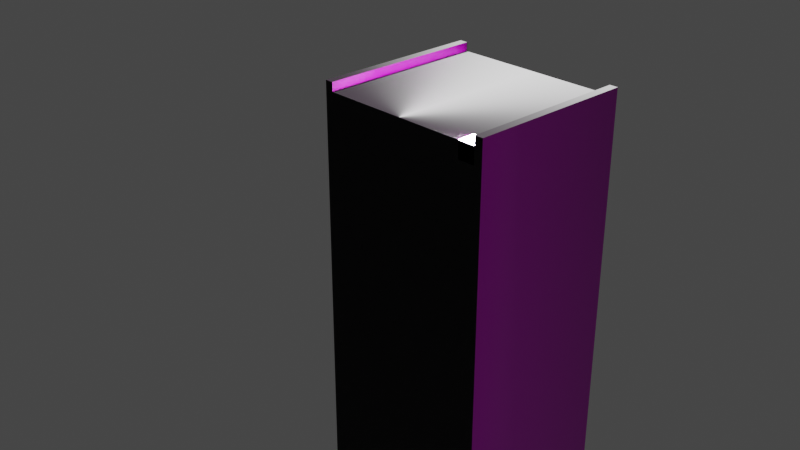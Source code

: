 # Source: Enviroment.blend  (saved by Blender 2.82.7; exported with 4.5.12 LTS)
import bpy
from mathutils import Matrix  # noqa: F401  (used for matrix-valued properties, if any)

bpy.ops.wm.read_factory_settings(use_empty=True)
scene = bpy.context.scene
scene.name = 'Scene'

# ---- collections
col_collection = bpy.data.collections.new('Collection'); scene.collection.children.link(col_collection)
col_tobake = bpy.data.collections.new('tobake'); scene.collection.children.link(col_tobake)

# ---- images (referenced by path relative to the original .blend; pixels are not part of the script)
import os
ASSET_DIR = os.environ.get("B2B_ASSET_DIR", "")  # directory of the original .blend (textures are referenced by path, not embedded)
HERE = os.path.dirname(os.path.abspath(__file__))  # packed textures are extracted next to this script under _unpacked/

def load_image(name, relpath, width, height, colorspace="sRGB"):
    """Load a texture the original file referenced (path relative to the .blend, or extracted next to this script)."""
    p = next((c for c in (os.path.join(HERE, relpath), os.path.join(ASSET_DIR, relpath)) if relpath and os.path.exists(c)), "")
    if p:
        img = bpy.data.images.load(p, check_existing=True)
        img.name = name
    else:  # same state as the original file: an image datablock whose file is absent (Cycles renders it pink)
        img = bpy.data.images.new(name, width, height)
        img.source = "FILE"
        img.filepath = "//" + (relpath or name)
    img.colorspace_settings.name = colorspace
    return img
img_untitled = load_image('Untitled', 'Ground/Basetex.png', 1024, 1024, 'sRGB')

# ---- materials (node trees are filled in below, after node groups)
mat_material = bpy.data.materials.new('Material')
mat_material.alpha_threshold = 0.0
mat_material.use_backface_culling = True
mat_material.roughness = 0.0
mat_material.line_color = (0.0, 0.0, 0.0, 1.0)
mat_black_lines = bpy.data.materials.new('black_lines')
mat_black_lines.diffuse_color = (0.0, 0.0, 0.0, 1.0)

# ---- material node trees
mat_material.use_nodes = True; mat_material.node_tree.nodes.clear()
_N = mat_material.node_tree.nodes; _L = mat_material.node_tree.links
n0 = _N.new('ShaderNodeOutputMaterial'); n0.name = 'Material Output'; n0.location = (300, 300)
n1 = _N.new('ShaderNodeUVMap'); n1.name = 'UV Map'; n1.location = (-360, -240)
n2 = _N.new('ShaderNodeTexImage'); n2.name = 'Image Texture'; n2.location = (-380, 220)
n2.image = img_untitled
n3 = _N.new('ShaderNodeBsdfPrincipled'); n3.name = 'Principled BSDF'; n3.location = (10, 300)
n3.distribution = 'GGX'
n3.subsurface_method = 'BURLEY'
n3.inputs[2].default_value = 0.4
n3.inputs[3].default_value = 1.45
n3.inputs[27].default_value = (0.0, 0.0, 0.0, 1.0)
n3.inputs[28].default_value = 1.0
_L.new(n3.outputs[0], n0.inputs[0])
_L.new(n1.outputs[0], n3.inputs[5])
_L.new(n2.outputs[0], n3.inputs[0])
n0.is_active_output = True
mat_black_lines.use_nodes = True; mat_black_lines.node_tree.nodes.clear()
_N = mat_black_lines.node_tree.nodes; _L = mat_black_lines.node_tree.links
n0 = _N.new('ShaderNodeOutputMaterial'); n0.name = 'Material Output'; n0.location = (300, 300)
n1 = _N.new('ShaderNodeBsdfPrincipled'); n1.name = 'Principled BSDF'; n1.location = (10, 300)
n1.distribution = 'GGX'
n1.subsurface_method = 'BURLEY'
n1.inputs[0].default_value = (0.0, 0.0, 0.0, 1.0)
n1.inputs[3].default_value = 1.45
n1.inputs[27].default_value = (0.0, 0.0, 0.0, 1.0)
n1.inputs[28].default_value = 1.0
_L.new(n1.outputs[0], n0.inputs[0])
n0.is_active_output = True

# ---- world
world_world = bpy.data.worlds.new('World'); scene.world = world_world
world_world.use_nodes = True; world_world.node_tree.nodes.clear()
_N = world_world.node_tree.nodes; _L = world_world.node_tree.links
n0 = _N.new('ShaderNodeOutputWorld'); n0.name = 'World Output'; n0.location = (300, 300)
n1 = _N.new('ShaderNodeBackground'); n1.name = 'Background'; n1.location = (10, 300)
n1.inputs[0].default_value = (0.05088, 0.05088, 0.05088, 1.0)
_L.new(n1.outputs[0], n0.inputs[0])
n0.is_active_output = True
world_world.color = (0.05088, 0.05088, 0.05088)
world_world.use_sun_shadow = False
world_world.sun_shadow_jitter_overblur = 0.0

# ---- cameras
cam_camera = bpy.data.cameras.new('Camera')
cam_camera.clip_end = 100.0
cam_camera.ortho_scale = 7.314

# ---- lights
light_light = bpy.data.lights.new('Light', 'SUN')
light_light.transmission_factor = 0.0
light_light.angle = 0.1993
light_light.energy = 1000.0
light_light.shadow_soft_size = 0.1
light_light.shadow_cascade_max_distance = 1000.0

# ---- meshes
me_cube_001 = bpy.data.meshes.new('Cube.001')
me_cube_001.from_pydata([(1.1, 0.0, 1.0), (1.1, 0.0, -4.0), (1.0, 0.0, 1.095), (1.0, 0.0, 1.0), (0.9508, 0.0, -4.0), (1.1, 0.0, 1.1), (1.1, 0.0, 1.2), (1.0, 0.0, 1.195), (-1.1, 0.0, 1.0), (-1.1, 0.0, -4.0), (-1.0, 0.0, 1.095), (-1.0, 0.0, 1.0), (-0.9508, 0.0, -4.0), (0.0, 0.0, 1.095), (0.0, 0.0, 1.0), (0.0, 0.0, -4.0), (-1.1, 0.0, 1.1), (-1.1, 0.0, 1.2), (-1.0, 0.0, 1.195)], [], [(1, 0, 3, 4), (14, 3, 2, 13), (4, 3, 14, 15), (2, 3, 0, 5), (5, 6, 7, 2), (9, 12, 11, 8), (14, 13, 10, 11), (12, 15, 14, 11), (10, 16, 8, 11), (16, 10, 18, 17)])
_uv = me_cube_001.uv_layers.new(name='UVMap')
_uv.uv.foreach_set('vector', [0.9949, 0.7694, 0.7432, 0.7694, 0.7432, 0.7606, 0.9949, 0.7563, 0.7432, 0.6816, 0.7432, 0.7606, 0.7348, 0.7606, 0.7348, 0.6816, 0.9949, 0.7563, 0.7432, 0.7606, 0.7432, 0.6816, 0.9949, 0.6816, 0.7348, 0.7606, 0.7432, 0.7606, 0.7432, 0.7694, 0.7344, 0.7694, 0.7344, 0.7694, 0.7256, 0.7694, 0.726, 0.7606, 0.7348, 0.7606, 0.9949, 0.5937, 0.9949, 0.6068, 0.7432, 0.6025, 0.7432, 0.5937, 0.7432, 0.6816, 0.7348, 0.6816, 0.7348, 0.6025, 0.7432, 0.6025, 0.9949, 0.6068, 0.9949, 0.6816, 0.7432, 0.6816, 0.7432, 0.6025, 0.7348, 0.6025, 0.7344, 0.5937, 0.7432, 0.5937, 0.7432, 0.6025, 0.7344, 0.5937, 0.7348, 0.6025, 0.726, 0.6025, 0.7256, 0.5937])
me_cube_001.materials.append(mat_material)
me_cube_001.use_remesh_preserve_volume = False
me_cube_001.use_remesh_preserve_attributes = False
me_cube_001.use_mirror_vertex_groups = False
me_cube_001.update()
me_cube_010 = bpy.data.meshes.new('Cube.010')
me_cube_010.from_pydata([(1.1, 2.0, 1.2), (1.1, 2.0, -4.0), (1.1, 0.0, 1.2), (1.1, 0.0, -4.0), (1.0, 2.0, 1.095), (1.0, 0.0, 1.095), (1.0, 0.0, 1.2), (1.0, 2.0, 1.2), (-1.1, 2.0, 1.2), (-1.1, 2.0, -4.0), (-1.1, 0.0, 1.2), (-1.1, 0.0, -4.0), (0.0, 2.0, 1.095), (0.0, 0.0, 1.095), (-1.0, 2.0, 1.095), (-1.0, 0.0, 1.095), (-1.0, 0.0, 1.2), (-1.0, 2.0, 1.2)], [], [(1, 0, 2, 3), (4, 12, 13, 5), (6, 7, 4, 5), (0, 7, 6, 2), (9, 11, 10, 8), (14, 15, 13, 12), (16, 15, 14, 17), (8, 10, 16, 17)])
_uv = me_cube_010.uv_layers.new(name='UVMap')
_uv.uv.foreach_set('vector', [0.9934, 0.9935, 0.7239, 0.9935, 0.7239, 0.000735, 0.9934, 0.0007347, 0.6741, 0.9935, 0.0006811, 0.9935, 0.0006818, 0.0007345, 0.6741, 0.000735, 0.6988, 0.000735, 0.6988, 0.9935, 0.6741, 0.9935, 0.6741, 0.000735, 0.7239, 0.9935, 0.6988, 0.9935, 0.6988, 0.000735, 0.7239, 0.000735, 0.9934, 0.9935, 0.9934, 0.0007347, 0.7239, 0.000735, 0.7239, 0.9935, 0.6741, 0.9935, 0.6741, 0.000735, 0.0006818, 0.0007345, 0.0006811, 0.9935, 0.6988, 0.000735, 0.6741, 0.000735, 0.6741, 0.9935, 0.6988, 0.9935, 0.7239, 0.9935, 0.7239, 0.000735, 0.6988, 0.000735, 0.6988, 0.9935])
me_cube_010.materials.append(mat_material)
me_cube_010.use_remesh_preserve_volume = False
me_cube_010.use_remesh_preserve_attributes = False
me_cube_010.use_mirror_vertex_groups = False
me_cube_010.update()
me_cube_020 = bpy.data.meshes.new('Cube.020')
me_cube_020.from_pydata([(-0.1, -0.1, -0.1), (-0.1, -0.1, 0.1), (-0.1, 0.1, -0.1), (-0.1, 0.1, 0.1), (0.1, -0.1, -0.1), (0.1, -0.1, 0.1), (0.1, 0.1, -0.1), (0.1, 0.1, 0.1)], [], [(0, 1, 3, 2), (2, 3, 7, 6), (6, 7, 5, 4), (4, 5, 1, 0), (2, 6, 4, 0), (7, 3, 1, 5)])
_uv = me_cube_020.uv_layers.new(name='UVMap')
_uv.uv.foreach_set('vector', [0.375, 0.0, 0.625, 0.0, 0.625, 0.25, 0.375, 0.25, 0.375, 0.25, 0.625, 0.25, 0.625, 0.5, 0.375, 0.5, 0.375, 0.5, 0.625, 0.5, 0.625, 0.75, 0.375, 0.75, 0.375, 0.75, 0.625, 0.75, 0.625, 1.0, 0.375, 1.0, 0.125, 0.5, 0.375, 0.5, 0.375, 0.75, 0.125, 0.75, 0.625, 0.5, 0.875, 0.5, 0.875, 0.75, 0.625, 0.75])
me_cube_020.use_remesh_fix_poles = True
me_cube_020.use_remesh_preserve_attributes = False
me_cube_020.use_mirror_vertex_groups = False
me_cube_020.update()
me_cube_006 = bpy.data.meshes.new('Cube.006')
me_cube_006.from_pydata([(-0.1973, 0.0, 0.1011), (-0.1973, 0.2, 0.1011), (0.004841, 0.0, -0.1011), (0.004841, 0.0, 0.1011), (0.004841, 0.2, -0.1011), (0.004841, 0.2, 0.1011)], [], [(4, 5, 3, 2), (5, 1, 0, 3)])
_uv = me_cube_006.uv_layers.new(name='UVMap')
_uv.uv.foreach_set('vector', [0.375, 0.5, 0.625, 0.5, 0.625, 0.75, 0.375, 0.75, 0.625, 0.5, 0.875, 0.5, 0.875, 0.75, 0.625, 0.75])
me_cube_006.materials.append(mat_black_lines)
me_cube_006.use_remesh_fix_poles = True
me_cube_006.use_remesh_preserve_attributes = False
me_cube_006.use_mirror_vertex_groups = False
me_cube_006.update()
me_cube_008 = bpy.data.meshes.new('Cube.008')
me_cube_008.from_pydata([(-0.004841, 0.0, -0.1011), (-0.004841, 0.0, 0.1011), (-0.004841, 0.2, -0.1011), (-0.004841, 0.2, 0.1011), (0.1973, 0.0, 0.1011), (0.1973, 0.2, 0.1011)], [], [(0, 1, 3, 2), (5, 3, 1, 4)])
_uv = me_cube_008.uv_layers.new(name='UVMap')
_uv.uv.foreach_set('vector', [0.375, 0.0, 0.625, 0.0, 0.625, 0.25, 0.375, 0.25, 0.625, 0.5, 0.875, 0.5, 0.875, 0.75, 0.625, 0.75])
me_cube_008.materials.append(mat_black_lines)
me_cube_008.use_remesh_fix_poles = True
me_cube_008.use_remesh_preserve_attributes = False
me_cube_008.use_mirror_vertex_groups = False
me_cube_008.update()
me_cube_009 = bpy.data.meshes.new('Cube.009')
me_cube_009.from_pydata([(-0.1011, 0.0, 5.215e-08), (-0.1011, 0.2, 5.215e-08), (0.1011, 0.0, 5.215e-08), (0.1011, 0.2, 5.215e-08)], [], [(3, 1, 0, 2)])
_uv = me_cube_009.uv_layers.new(name='UVMap')
_uv.uv.foreach_set('vector', [0.625, 0.5, 0.875, 0.5, 0.875, 0.75, 0.625, 0.75])
me_cube_009.materials.append(mat_black_lines)
me_cube_009.use_remesh_fix_poles = True
me_cube_009.use_remesh_preserve_attributes = False
me_cube_009.use_mirror_vertex_groups = False
me_cube_009.update()
me_cube_011 = bpy.data.meshes.new('Cube.011')
me_cube_011.from_pydata([(1.101, 2.0, 1.101), (1.143, 2.0, -4.0), (1.101, 0.0, 1.101), (1.143, 0.0, -4.0), (1.001, 2.0, 1.197), (1.001, 0.0, 1.197), (1.001, 0.0, 1.101), (1.001, 2.0, 1.101), (-1.101, 2.0, 1.101), (-1.143, 2.0, -4.0), (-1.101, 0.0, 1.101), (-1.143, 0.0, -4.0), (0.0, 2.0, 1.239), (0.0, 0.0, 1.239), (-1.001, 2.0, 1.197), (-1.001, 0.0, 1.197), (-1.001, 0.0, 1.101), (-1.001, 2.0, 1.101)], [], [(1, 0, 2, 3), (4, 12, 13, 5), (6, 7, 4, 5), (0, 7, 6, 2), (9, 11, 10, 8), (14, 15, 13, 12), (16, 15, 14, 17), (8, 10, 16, 17)])
_uv = me_cube_011.uv_layers.new(name='UVMap')
_uv.uv.foreach_set('vector', [0.02512, 0.9683, 0.02512, 0.3545, 0.975, 0.3545, 0.975, 0.9683, 0.02512, 0.2946, 0.02512, 0.0184, 0.975, 0.01841, 0.975, 0.2946, 0.975, 0.3238, 0.02512, 0.3238, 0.02512, 0.2946, 0.975, 0.2946, 0.02512, 0.3545, 0.02512, 0.3238, 0.975, 0.3238, 0.975, 0.3545, 0.02512, 0.9683, 0.975, 0.9683, 0.975, 0.3545, 0.02512, 0.3545, 0.02512, 0.2946, 0.975, 0.2946, 0.975, 0.01841, 0.02512, 0.0184, 0.975, 0.3238, 0.975, 0.2946, 0.02512, 0.2946, 0.02512, 0.3238, 0.02512, 0.3545, 0.975, 0.3545, 0.975, 0.3238, 0.02512, 0.3238])
me_cube_011.materials.append(mat_material)
me_cube_011.use_remesh_preserve_volume = False
me_cube_011.use_remesh_preserve_attributes = False
me_cube_011.use_mirror_vertex_groups = False
me_cube_011.update()

# ---- objects
ob_light = bpy.data.objects.new('Light', light_light)
ob_camera = bpy.data.objects.new('Camera', cam_camera)
ob_cube_001 = bpy.data.objects.new('Cube.001', me_cube_001)
ob_cube_004 = bpy.data.objects.new('Cube.004', me_cube_010)
ob_cube_011 = bpy.data.objects.new('Cube.011', me_cube_020)
ob_cube_006 = bpy.data.objects.new('Cube.006', me_cube_006)
ob_cube_002 = bpy.data.objects.new('Cube.002', me_cube_008)
ob_cube_003 = bpy.data.objects.new('Cube.003', me_cube_009)
ob_cube_000 = bpy.data.objects.new('Cube.000', me_cube_011)

# ---- transforms, parenting, visibility, modifiers, constraints
ob_light.location = (0.2762, 1.705, 5.904)
ob_light.rotation_euler = (-0.2553, 0.01229, 2.302)
ob_light.lock_rotations_4d = False
ob_light.empty_display_type = 'ARROWS'
ob_light.color = (0.0, 0.0, 0.0, 0.0)
ob_light.lineart.crease_threshold = 0.0
ob_camera.location = (7.359, -6.926, 4.958)
ob_camera.rotation_euler = (1.109, 0.0, 0.8149)
ob_camera.lock_rotations_4d = False
ob_camera.empty_display_type = 'ARROWS'
ob_camera.color = (0.0, 0.0, 0.0, 0.0)
ob_camera.display_type = 'WIRE'
ob_camera.lineart.crease_threshold = 0.0
ob_cube_001.location = (0.0, 0.0, 0.0)
ob_cube_001.lock_rotations_4d = False
ob_cube_001.empty_display_type = 'ARROWS'
ob_cube_001.lineart.crease_threshold = 0.0
ob_cube_004.location = (0.0, 0.0, 0.0)
ob_cube_004.lock_rotations_4d = False
ob_cube_004.empty_display_type = 'ARROWS'
ob_cube_004.lineart.crease_threshold = 0.0
ob_cube_011.location = (0.9, 0.1, 1.0)
ob_cube_011.lineart.crease_threshold = 0.0
ob_cube_006.location = (0.9, 2.235e-08, 1.0)
ob_cube_006.scale = (2.0, 1.0, 1.0)
ob_cube_006.lineart.crease_threshold = 0.0
_m = ob_cube_006.modifiers.new('Array', 'ARRAY')
_m.count = 6
_m.constant_offset_displace = (0.0, 0.0, 0.0)
_m.relative_offset_displace = (0.0, 2.0, 0.0)
ob_cube_002.location = (-0.9, 2.235e-08, 1.0)
ob_cube_002.scale = (2.0, 1.0, 1.0)
ob_cube_002.lineart.crease_threshold = 0.0
_m = ob_cube_002.modifiers.new('Array', 'ARRAY')
_m.count = 6
_m.constant_offset_displace = (0.0, 0.0, 0.0)
_m.relative_offset_displace = (0.0, 2.0, 0.0)
ob_cube_003.location = (0.00753, -0.1, 1.101)
ob_cube_003.scale = (2.0, 0.5, 1.0)
ob_cube_003.lineart.crease_threshold = 0.0
_m = ob_cube_003.modifiers.new('Array', 'ARRAY')
_m.count = 12
_m.constant_offset_displace = (0.0, 0.0, 0.0)
_m.relative_offset_displace = (0.0, 2.0, 0.0)
ob_cube_000.location = (0.0, 0.0, 0.0)
ob_cube_000.lock_rotations_4d = False
ob_cube_000.empty_display_type = 'ARROWS'
ob_cube_000.display_type = 'WIRE'
ob_cube_000.show_wire = True
ob_cube_000.lineart.crease_threshold = 0.0

# ---- collection membership
col_collection.objects.link(ob_light)
col_collection.objects.link(ob_camera)
col_collection.objects.link(ob_cube_001)
col_collection.objects.link(ob_cube_004)
col_collection.objects.link(ob_cube_011)
col_tobake.objects.link(ob_cube_006)
col_tobake.objects.link(ob_cube_002)
col_tobake.objects.link(ob_cube_003)
col_tobake.objects.link(ob_cube_000)
def _layer_coll(name, lc=None):
    lc = lc or bpy.context.view_layer.layer_collection
    for c in lc.children:
        if c.name == name: return c
        r = _layer_coll(name, c)
        if r: return r
_layer_coll('tobake').exclude = True

# ---- scene / render settings (as saved in the file)
scene.camera = ob_camera
scene.frame_start = 1; scene.frame_end = 250; scene.frame_set(1)
scene.render.engine = 'CYCLES'
scene.cycles.use_denoising = False
scene.cycles.samples = 128
scene.cycles.sampling_pattern = 'TABULATED_SOBOL'
scene.cycles.use_adaptive_sampling = False
scene.cycles.use_light_tree = False
scene.cycles.bake_type = 'DIFFUSE'
scene.view_settings.view_transform = 'Filmic'
bpy.context.view_layer.update()
